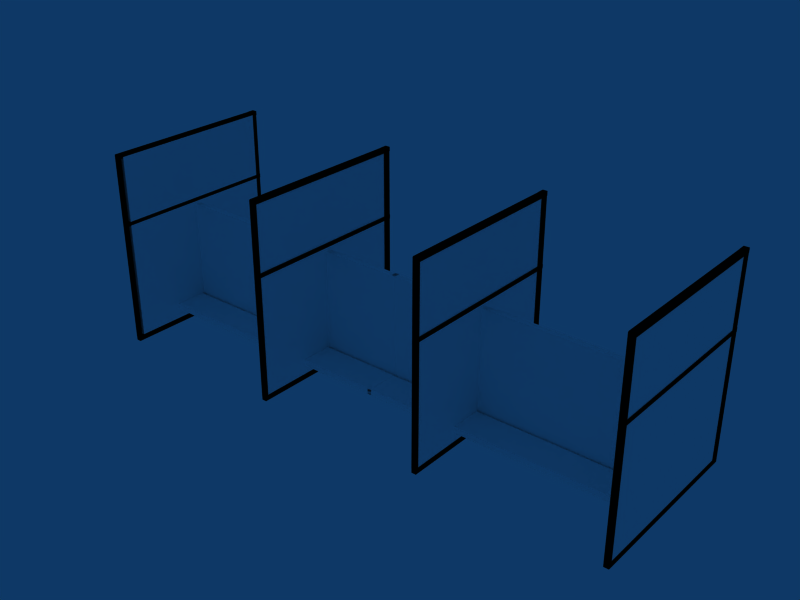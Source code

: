 # Source: lateral3.blend  (saved by Blender 2.45.0; exported with 4.5.12 LTS)
import bpy
from mathutils import Matrix  # noqa: F401  (used for matrix-valued properties, if any)

bpy.ops.wm.read_factory_settings(use_empty=True)
scene = bpy.context.scene
scene.name = 'Scene'

# ---- collections
col_collection_1 = bpy.data.collections.new('Collection 1'); scene.collection.children.link(col_collection_1)

# ---- materials (node trees are filled in below, after node groups)
mat_material_002 = bpy.data.materials.new('Material.002')
mat_material_002.alpha_threshold = 0.0
mat_material_002.diffuse_color = (1.0, 1.0, 1.0, 1.0)
mat_material_002.roughness = 0.5
mat_material_002.line_color = (0.0, 0.0, 0.0, 1.0)
mat_material = bpy.data.materials.new('Material')
mat_material.alpha_threshold = 0.0
mat_material.diffuse_color = (1.0, 0.9882, 0.9882, 1.0)
mat_material.roughness = 0.5
mat_material.line_color = (0.0, 0.0, 0.0, 1.0)
mat_material_001 = bpy.data.materials.new('Material.001')
mat_material_001.alpha_threshold = 0.0
mat_material_001.diffuse_color = (0.01512, 0.01485, 0.01485, 1.0)
mat_material_001.roughness = 0.5
mat_material_001.line_color = (0.0, 0.0, 0.0, 1.0)

# ---- material node trees

# ---- world
world_world = bpy.data.worlds.new('World'); scene.world = world_world
world_world.color = (0.05656, 0.2208, 0.4)
world_world.use_sun_shadow = False
world_world.sun_shadow_jitter_overblur = 0.0
world_world.cycles.sampling_method = 'MANUAL'
world_world.cycles.sample_map_resolution = 256

# ---- meshes
me_plane_011 = bpy.data.meshes.new('Plane.011')
me_plane_011.from_pydata([(-21.01, 8.041, -2.992), (-21.01, 8.041, -9.765), (-20.99, 18.36, -9.765), (-20.99, 18.36, -2.992), (-20.66, 18.36, -2.992), (-20.66, 18.36, -9.765), (-20.68, 8.041, -9.765), (-20.68, 8.04, -2.992), (-20.68, -1.725, -2.992), (-20.68, -1.725, -9.765), (-20.66, 8.187, -9.765), (-20.66, 8.187, -2.992), (-20.99, 8.187, -2.992), (-20.99, 8.188, -9.765), (-21.01, -1.724, -9.765), (-21.01, -1.724, -2.992), (-14.91, -1.784, -19.63), (-14.91, -1.784, 15.13), (-21.57, -1.784, 15.13), (-21.57, -1.784, -19.63), (-14.7, -1.784, -19.63), (-14.7, -1.784, 15.13), (-11.03, -1.784, 15.13), (-11.03, -1.784, -19.63), (-11.03, -1.626, -19.63), (-11.03, -1.626, 15.13), (-14.7, -1.626, 15.13), (-14.7, -1.626, -19.63), (-21.57, -1.626, -19.63), (-21.57, -1.626, 15.13), (-14.91, -1.626, 15.13), (-14.91, -1.626, -19.63), (-21.66, -1.813, -20.09), (-21.66, -1.813, -20.76), (-10.88, -1.813, -20.76), (-10.88, -1.813, -20.09), (-10.86, -1.813, 16.21), (-10.86, -1.813, 14.73), (-21.64, -1.813, 14.73), (-21.64, -1.813, 16.21), (-21.89, -1.813, -20.74), (-21.89, -1.813, 16.22), (-21.66, -1.813, 16.22), (-21.66, -1.813, -20.74), (-14.71, -1.813, -20.65), (-14.71, -1.813, 16.31), (-14.94, -1.813, 16.31), (-14.94, -1.813, -20.65), (-11.1, -1.813, -20.65), (-11.1, -1.813, 16.31), (-10.87, -1.813, 16.31), (-10.87, -1.813, -20.65), (-10.87, -1.639, -20.65), (-10.87, -1.639, 16.31), (-11.1, -1.639, 16.31), (-11.1, -1.639, -20.65), (-14.94, -1.639, -20.65), (-14.94, -1.639, 16.31), (-14.71, -1.639, 16.31), (-14.71, -1.639, -20.65), (-21.66, -1.639, -20.74), (-21.66, -1.639, 16.22), (-21.89, -1.639, 16.22), (-21.89, -1.639, -20.74), (-21.64, -1.639, 16.21), (-21.64, -1.639, 14.73), (-10.86, -1.639, 14.73), (-10.86, -1.639, 16.21), (-10.88, -1.639, -20.09), (-10.88, -1.639, -20.76), (-21.66, -1.639, -20.76), (-21.66, -1.639, -20.09), (-15.06, 8.041, -1.38), (-21.84, 8.041, -1.388), (-21.84, 18.36, -1.461), (-15.06, 18.36, -1.453), (-15.06, 18.36, -2.679), (-21.84, 18.36, -2.688), (-21.84, 8.041, -2.614), (-15.06, 8.04, -2.606), (-15.06, -1.725, -2.606), (-21.84, -1.725, -2.614), (-21.84, 8.187, -2.688), (-15.06, 8.187, -2.679), (-15.06, 8.187, -1.453), (-21.84, 8.188, -1.461), (-21.84, -1.724, -1.388), (-15.06, -1.724, -1.38), (-14.86, 4.951, -20.1), (-14.86, 4.951, 14.66), (-21.51, 4.951, 14.66), (-21.51, 4.951, -20.1), (-14.65, 4.951, -20.1), (-14.65, 4.951, 14.66), (-10.98, 4.951, 14.66), (-10.98, 4.951, -20.1), (-10.98, 5.108, -20.1), (-10.98, 5.108, 14.66), (-14.65, 5.108, 14.66), (-14.65, 5.108, -20.1), (-21.51, 5.108, -20.1), (-21.51, 5.108, 14.66), (-14.86, 5.108, 14.66), (-14.86, 5.108, -20.1), (-21.56, 4.952, -20.09), (-21.56, 4.952, -20.76), (-10.79, 4.952, -20.76), (-10.79, 4.952, -20.09), (-10.76, 4.952, 16.21), (-10.76, 4.952, 14.73), (-21.54, 4.952, 14.73), (-21.54, 4.952, 16.21), (-21.79, 4.952, -20.74), (-21.79, 4.952, 16.22), (-21.56, 4.952, 16.22), (-21.56, 4.952, -20.74), (-14.62, 4.952, -20.65), (-14.62, 4.952, 16.31), (-14.85, 4.952, 16.31), (-14.85, 4.952, -20.65), (-11.01, 4.952, -20.65), (-11.01, 4.952, 16.31), (-10.77, 4.952, 16.31), (-10.77, 4.952, -20.65), (-10.77, 5.127, -20.65), (-10.77, 5.127, 16.31), (-11.01, 5.127, 16.31), (-11.01, 5.127, -20.65), (-14.85, 5.127, -20.65), (-14.85, 5.127, 16.31), (-14.62, 5.127, 16.31), (-14.62, 5.127, -20.65), (-21.56, 5.127, -20.74), (-21.56, 5.127, 16.22), (-21.79, 5.127, 16.22), (-21.79, 5.127, -20.74), (-21.54, 5.127, 16.21), (-21.54, 5.127, 14.73), (-10.76, 5.127, 14.73), (-10.76, 5.127, 16.21), (-10.79, 5.127, -20.09), (-10.79, 5.127, -20.76), (-21.56, 5.127, -20.76), (-21.56, 5.127, -20.09), (-21.56, 18.32, -20.09), (-21.56, 18.32, -20.76), (-10.79, 18.32, -20.76), (-10.79, 18.32, -20.09), (-10.76, 18.32, 16.21), (-10.76, 18.32, 14.73), (-21.54, 18.32, 14.73), (-21.54, 18.32, 16.21), (-21.79, 18.32, -20.74), (-21.79, 18.32, 16.22), (-21.56, 18.32, 16.22), (-21.56, 18.32, -20.74), (-14.62, 18.32, -20.65), (-14.62, 18.32, 16.31), (-14.85, 18.32, 16.31), (-14.85, 18.32, -20.65), (-11.01, 18.32, -20.65), (-11.01, 18.32, 16.31), (-10.77, 18.32, 16.31), (-10.77, 18.32, -20.65), (-10.77, 18.5, -20.65), (-10.77, 18.5, 16.31), (-11.01, 18.5, 16.31), (-11.01, 18.5, -20.65), (-14.85, 18.5, -20.65), (-14.85, 18.5, 16.31), (-14.62, 18.5, 16.31), (-14.62, 18.5, -20.65), (-21.56, 18.5, -20.74), (-21.56, 18.5, 16.22), (-21.79, 18.5, 16.22), (-21.79, 18.5, -20.74), (-21.54, 18.5, 16.21), (-21.54, 18.5, 14.73), (-10.76, 18.5, 14.73), (-10.76, 18.5, 16.21), (-10.79, 18.5, -20.09), (-10.79, 18.5, -20.76), (-21.56, 18.5, -20.76), (-21.56, 18.5, -20.09), (-14.86, 18.32, -20.1), (-14.86, 18.32, 14.66), (-21.51, 18.32, 14.66), (-21.51, 18.32, -20.1), (-14.65, 18.32, -20.1), (-14.65, 18.32, 14.66), (-10.98, 18.32, 14.66), (-10.98, 18.32, -20.1), (-10.98, 18.48, -20.1), (-10.98, 18.48, 14.66), (-14.65, 18.48, 14.66), (-14.65, 18.48, -20.1), (-21.51, 18.48, -20.1), (-21.51, 18.48, 14.66), (-14.86, 18.48, 14.66), (-14.86, 18.48, -20.1), (-14.86, 11.54, -20.1), (-14.86, 11.54, 14.66), (-21.51, 11.54, 14.66), (-21.51, 11.54, -20.1), (-14.65, 11.54, -20.1), (-14.65, 11.54, 14.66), (-10.98, 11.54, 14.66), (-10.98, 11.54, -20.1), (-10.98, 11.69, -20.1), (-10.98, 11.69, 14.66), (-14.65, 11.69, 14.66), (-14.65, 11.69, -20.1), (-21.51, 11.69, -20.1), (-21.51, 11.69, 14.66), (-14.86, 11.69, 14.66), (-14.86, 11.69, -20.1), (-21.56, 11.54, -20.09), (-21.56, 11.54, -20.76), (-10.79, 11.54, -20.76), (-10.79, 11.54, -20.09), (-10.76, 11.54, 16.21), (-10.76, 11.54, 14.73), (-21.54, 11.54, 14.73), (-21.54, 11.54, 16.21), (-21.79, 11.54, -20.74), (-21.79, 11.54, 16.22), (-21.56, 11.54, 16.22), (-21.56, 11.54, -20.74), (-14.62, 11.54, -20.65), (-14.62, 11.54, 16.31), (-14.85, 11.54, 16.31), (-14.85, 11.54, -20.65), (-11.01, 11.54, -20.65), (-11.01, 11.54, 16.31), (-10.77, 11.54, 16.31), (-10.77, 11.54, -20.65), (-10.77, 11.71, -20.65), (-10.77, 11.71, 16.31), (-11.01, 11.71, 16.31), (-11.01, 11.71, -20.65), (-14.85, 11.71, -20.65), (-14.85, 11.71, 16.31), (-14.62, 11.71, 16.31), (-14.62, 11.71, -20.65), (-21.56, 11.71, -20.74), (-21.56, 11.71, 16.22), (-21.79, 11.71, 16.22), (-21.79, 11.71, -20.74), (-21.54, 11.71, 16.21), (-21.54, 11.71, 14.73), (-10.76, 11.71, 14.73), (-10.76, 11.71, 16.21), (-10.79, 11.71, -20.09), (-10.79, 11.71, -20.76), (-21.56, 11.71, -20.76), (-21.56, 11.71, -20.09)], [], [(0, 3, 2, 1), (2, 3, 4, 5), (3, 0, 7, 4), (0, 1, 6, 7), (1, 2, 5, 6), (7, 6, 5, 4), (8, 9, 10, 11), (11, 10, 13, 12), (8, 11, 12, 15), (9, 8, 15, 14), (10, 9, 14, 13), (13, 14, 15, 12), (16, 19, 18, 17), (21, 22, 23, 20), (22, 21, 26, 25), (23, 22, 25, 24), (20, 23, 24, 27), (21, 20, 27, 26), (18, 19, 28, 29), (19, 16, 31, 28), (16, 17, 30, 31), (17, 18, 29, 30), (31, 30, 29, 28), (24, 25, 26, 27), (35, 32, 33, 34), (38, 37, 36, 39), (42, 41, 40, 43), (45, 46, 47, 44), (50, 49, 48, 51), (50, 51, 52, 53), (51, 48, 55, 52), (48, 49, 54, 55), (49, 50, 53, 54), (46, 45, 58, 57), (47, 46, 57, 56), (44, 47, 56, 59), (45, 44, 59, 58), (42, 43, 60, 61), (43, 40, 63, 60), (40, 41, 62, 63), (41, 42, 61, 62), (38, 39, 64, 65), (39, 36, 67, 64), (36, 37, 66, 67), (37, 38, 65, 66), (34, 33, 70, 69), (35, 34, 69, 68), (32, 35, 68, 71), (33, 32, 71, 70), (68, 69, 70, 71), (67, 66, 65, 64), (63, 62, 61, 60), (56, 57, 58, 59), (55, 54, 53, 52), (72, 75, 74, 73), (74, 75, 76, 77), (75, 72, 79, 76), (72, 73, 78, 79), (73, 74, 77, 78), (79, 78, 77, 76), (80, 81, 82, 83), (83, 82, 85, 84), (80, 83, 84, 87), (81, 80, 87, 86), (82, 81, 86, 85), (85, 86, 87, 84), (88, 91, 90, 89), (93, 94, 95, 92), (94, 93, 98, 97), (95, 94, 97, 96), (92, 95, 96, 99), (93, 92, 99, 98), (90, 91, 100, 101), (91, 88, 103, 100), (88, 89, 102, 103), (89, 90, 101, 102), (103, 102, 101, 100), (96, 97, 98, 99), (107, 104, 105, 106), (110, 109, 108, 111), (114, 113, 112, 115), (117, 118, 119, 116), (122, 121, 120, 123), (122, 123, 124, 125), (123, 120, 127, 124), (120, 121, 126, 127), (121, 122, 125, 126), (118, 117, 130, 129), (119, 118, 129, 128), (116, 119, 128, 131), (117, 116, 131, 130), (114, 115, 132, 133), (115, 112, 135, 132), (112, 113, 134, 135), (113, 114, 133, 134), (110, 111, 136, 137), (111, 108, 139, 136), (108, 109, 138, 139), (109, 110, 137, 138), (106, 105, 142, 141), (107, 106, 141, 140), (104, 107, 140, 143), (105, 104, 143, 142), (140, 141, 142, 143), (139, 138, 137, 136), (135, 134, 133, 132), (128, 129, 130, 131), (127, 126, 125, 124), (147, 144, 145, 146), (150, 149, 148, 151), (154, 153, 152, 155), (157, 158, 159, 156), (162, 161, 160, 163), (162, 163, 164, 165), (163, 160, 167, 164), (160, 161, 166, 167), (161, 162, 165, 166), (158, 157, 170, 169), (159, 158, 169, 168), (156, 159, 168, 171), (157, 156, 171, 170), (154, 155, 172, 173), (155, 152, 175, 172), (152, 153, 174, 175), (153, 154, 173, 174), (150, 151, 176, 177), (151, 148, 179, 176), (148, 149, 178, 179), (149, 150, 177, 178), (146, 145, 182, 181), (147, 146, 181, 180), (144, 147, 180, 183), (145, 144, 183, 182), (180, 181, 182, 183), (179, 178, 177, 176), (175, 174, 173, 172), (168, 169, 170, 171), (167, 166, 165, 164), (184, 187, 186, 185), (189, 190, 191, 188), (190, 189, 194, 193), (191, 190, 193, 192), (188, 191, 192, 195), (189, 188, 195, 194), (186, 187, 196, 197), (187, 184, 199, 196), (184, 185, 198, 199), (185, 186, 197, 198), (199, 198, 197, 196), (192, 193, 194, 195), (200, 203, 202, 201), (205, 206, 207, 204), (206, 205, 210, 209), (207, 206, 209, 208), (204, 207, 208, 211), (205, 204, 211, 210), (202, 203, 212, 213), (203, 200, 215, 212), (200, 201, 214, 215), (201, 202, 213, 214), (215, 214, 213, 212), (208, 209, 210, 211), (219, 216, 217, 218), (222, 221, 220, 223), (226, 225, 224, 227), (229, 230, 231, 228), (234, 233, 232, 235), (234, 235, 236, 237), (235, 232, 239, 236), (232, 233, 238, 239), (233, 234, 237, 238), (230, 229, 242, 241), (231, 230, 241, 240), (228, 231, 240, 243), (229, 228, 243, 242), (226, 227, 244, 245), (227, 224, 247, 244), (224, 225, 246, 247), (225, 226, 245, 246), (222, 223, 248, 249), (223, 220, 251, 248), (220, 221, 250, 251), (221, 222, 249, 250), (218, 217, 254, 253), (219, 218, 253, 252), (216, 219, 252, 255), (217, 216, 255, 254), (252, 253, 254, 255), (251, 250, 249, 248), (247, 246, 245, 244), (240, 241, 242, 243), (239, 238, 237, 236)])
me_plane_011.polygons.foreach_set('material_index', [0, 0, 0, 0, 0, 0, 0, 0, 0, 0, 0, 0, 1, 1, 1, 1, 1, 1, 1, 1, 1, 1, 1, 1, 2, 2, 2, 2, 2, 2, 2, 2, 2, 2, 2, 2, 2, 2, 2, 2, 2, 2, 2, 2, 2, 2, 2, 2, 2, 2, 2, 2, 2, 2, 0, 0, 0, 0, 0, 0, 0, 0, 0, 0, 0, 0, 1, 1, 1, 1, 1, 1, 1, 1, 1, 1, 1, 1, 2, 2, 2, 2, 2, 2, 2, 2, 2, 2, 2, 2, 2, 2, 2, 2, 2, 2, 2, 2, 2, 2, 2, 2, 2, 2, 2, 2, 2, 2, 2, 2, 2, 2, 2, 2, 2, 2, 2, 2, 2, 2, 2, 2, 2, 2, 2, 2, 2, 2, 2, 2, 2, 2, 2, 2, 2, 2, 2, 2, 1, 1, 1, 1, 1, 1, 1, 1, 1, 1, 1, 1, 1, 1, 1, 1, 1, 1, 1, 1, 1, 1, 1, 1, 2, 2, 2, 2, 2, 2, 2, 2, 2, 2, 2, 2, 2, 2, 2, 2, 2, 2, 2, 2, 2, 2, 2, 2, 2, 2, 2, 2, 2, 2])
me_plane_011.materials.append(mat_material_002)
me_plane_011.materials.append(mat_material)
me_plane_011.materials.append(mat_material_001)
me_plane_011.use_remesh_preserve_volume = False
me_plane_011.use_remesh_preserve_attributes = False
me_plane_011.use_mirror_vertex_groups = False
me_plane_011.update()

# ---- objects
ob_plane_008 = bpy.data.objects.new('Plane.008', me_plane_011)

# ---- transforms, parenting, visibility, modifiers, constraints
ob_plane_008.location = (2.718, 5.519, 10.88)
ob_plane_008.rotation_euler = (-1.571, -1.571, 0.0)
ob_plane_008.scale = (1.0, 1.499, 0.2659)
ob_plane_008.lock_rotations_4d = False
ob_plane_008.empty_display_type = 'ARROWS'
ob_plane_008.color = (0.0, 0.0, 0.0, 1.0)
ob_plane_008.lineart.crease_threshold = 0.0

# ---- collection membership
col_collection_1.objects.link(ob_plane_008)

# ---- scene / render settings (as saved in the file)
scene.frame_start = 1; scene.frame_end = 250; scene.frame_set(1)
scene.render.engine = 'BLENDER_EEVEE_NEXT'
scene.render.image_settings.file_format = 'JPEG'
scene.render.image_settings.color_mode = 'RGB'
scene.render.image_settings.compression = 90
scene.render.resolution_x = 800
scene.render.resolution_y = 600
scene.render.pixel_aspect_x = 100.0
scene.render.pixel_aspect_y = 100.0
scene.render.fps = 25
scene.render.dither_intensity = 0.0
scene.render.use_compositing = False
scene.render.use_sequencer = False
scene.render.bake_margin = 2
scene.render.bake_bias = 0.0
scene.render.use_stamp_time = False
scene.render.use_stamp_date = False
scene.render.use_stamp_frame = False
scene.render.use_stamp_camera = False
scene.render.use_stamp_scene = False
scene.render.use_stamp_filename = False
scene.render.use_stamp_render_time = False
scene.render.stamp_font_size = 0
scene.cycles.use_denoising = False
scene.cycles.samples = 10
scene.cycles.sampling_pattern = 'TABULATED_SOBOL'
scene.cycles.light_sampling_threshold = 0.0
scene.cycles.use_adaptive_sampling = False
scene.cycles.use_light_tree = False
scene.cycles.blur_glossy = 0.0
scene.cycles.volume_bounces = 1
scene.cycles.pixel_filter_type = 'GAUSSIAN'
scene.cycles.sample_clamp_indirect = 0.0
scene.view_settings.view_transform = 'Raw'
bpy.context.view_layer.update()

# ---- added for rendering (the .blend has no active camera): camera
cam_auto = bpy.data.cameras.new('AutoCamera')
cam_auto.lens = 50.0
cam_auto.sensor_width = 36.0
cam_auto.clip_end = 1000.0
ob_auto_camera = bpy.data.objects.new('AutoCamera', cam_auto)
scene.collection.objects.link(ob_auto_camera)
ob_auto_camera.location = (46.5679, -32.6871, 19.6309)
ob_auto_camera.rotation_euler = (1.09748, -7.21219e-08, 0.694738)
scene.camera = ob_auto_camera
bpy.context.view_layer.update()
